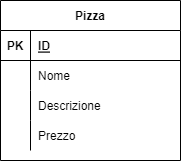

The diagram above was exported from draw.io. Its source (the exported page's mxGraphModel, read from the mxfile embedded in the PNG):
<mxGraphModel dx="2249" dy="697" grid="1" gridSize="10" guides="1" tooltips="1" connect="1" arrows="1" fold="1" page="1" pageScale="1" pageWidth="827" pageHeight="1169" math="0" shadow="0">
  <root>
    <mxCell id="0" />
    <mxCell id="1" parent="0" />
    <mxCell id="R-W929i7ztQwsK4Wevcx-1" value="Pizza" style="shape=table;startSize=30;container=1;collapsible=1;childLayout=tableLayout;fixedRows=1;rowLines=0;fontStyle=1;align=center;resizeLast=1;" vertex="1" parent="1">
      <mxGeometry x="-790" y="40" width="180" height="160" as="geometry" />
    </mxCell>
    <mxCell id="R-W929i7ztQwsK4Wevcx-2" value="" style="shape=tableRow;horizontal=0;startSize=0;swimlaneHead=0;swimlaneBody=0;fillColor=none;collapsible=0;dropTarget=0;points=[[0,0.5],[1,0.5]];portConstraint=eastwest;top=0;left=0;right=0;bottom=1;" vertex="1" parent="R-W929i7ztQwsK4Wevcx-1">
      <mxGeometry y="30" width="180" height="30" as="geometry" />
    </mxCell>
    <mxCell id="R-W929i7ztQwsK4Wevcx-3" value="PK" style="shape=partialRectangle;connectable=0;fillColor=none;top=0;left=0;bottom=0;right=0;fontStyle=1;overflow=hidden;" vertex="1" parent="R-W929i7ztQwsK4Wevcx-2">
      <mxGeometry width="30" height="30" as="geometry">
        <mxRectangle width="30" height="30" as="alternateBounds" />
      </mxGeometry>
    </mxCell>
    <mxCell id="R-W929i7ztQwsK4Wevcx-4" value="ID" style="shape=partialRectangle;connectable=0;fillColor=none;top=0;left=0;bottom=0;right=0;align=left;spacingLeft=6;fontStyle=5;overflow=hidden;" vertex="1" parent="R-W929i7ztQwsK4Wevcx-2">
      <mxGeometry x="30" width="150" height="30" as="geometry">
        <mxRectangle width="150" height="30" as="alternateBounds" />
      </mxGeometry>
    </mxCell>
    <mxCell id="R-W929i7ztQwsK4Wevcx-5" value="" style="shape=tableRow;horizontal=0;startSize=0;swimlaneHead=0;swimlaneBody=0;fillColor=none;collapsible=0;dropTarget=0;points=[[0,0.5],[1,0.5]];portConstraint=eastwest;top=0;left=0;right=0;bottom=0;" vertex="1" parent="R-W929i7ztQwsK4Wevcx-1">
      <mxGeometry y="60" width="180" height="30" as="geometry" />
    </mxCell>
    <mxCell id="R-W929i7ztQwsK4Wevcx-6" value="" style="shape=partialRectangle;connectable=0;fillColor=none;top=0;left=0;bottom=0;right=0;editable=1;overflow=hidden;" vertex="1" parent="R-W929i7ztQwsK4Wevcx-5">
      <mxGeometry width="30" height="30" as="geometry">
        <mxRectangle width="30" height="30" as="alternateBounds" />
      </mxGeometry>
    </mxCell>
    <mxCell id="R-W929i7ztQwsK4Wevcx-7" value="Nome" style="shape=partialRectangle;connectable=0;fillColor=none;top=0;left=0;bottom=0;right=0;align=left;spacingLeft=6;overflow=hidden;" vertex="1" parent="R-W929i7ztQwsK4Wevcx-5">
      <mxGeometry x="30" width="150" height="30" as="geometry">
        <mxRectangle width="150" height="30" as="alternateBounds" />
      </mxGeometry>
    </mxCell>
    <mxCell id="R-W929i7ztQwsK4Wevcx-8" value="" style="shape=tableRow;horizontal=0;startSize=0;swimlaneHead=0;swimlaneBody=0;fillColor=none;collapsible=0;dropTarget=0;points=[[0,0.5],[1,0.5]];portConstraint=eastwest;top=0;left=0;right=0;bottom=0;" vertex="1" parent="R-W929i7ztQwsK4Wevcx-1">
      <mxGeometry y="90" width="180" height="30" as="geometry" />
    </mxCell>
    <mxCell id="R-W929i7ztQwsK4Wevcx-9" value="" style="shape=partialRectangle;connectable=0;fillColor=none;top=0;left=0;bottom=0;right=0;editable=1;overflow=hidden;" vertex="1" parent="R-W929i7ztQwsK4Wevcx-8">
      <mxGeometry width="30" height="30" as="geometry">
        <mxRectangle width="30" height="30" as="alternateBounds" />
      </mxGeometry>
    </mxCell>
    <mxCell id="R-W929i7ztQwsK4Wevcx-10" value="Descrizione" style="shape=partialRectangle;connectable=0;fillColor=none;top=0;left=0;bottom=0;right=0;align=left;spacingLeft=6;overflow=hidden;" vertex="1" parent="R-W929i7ztQwsK4Wevcx-8">
      <mxGeometry x="30" width="150" height="30" as="geometry">
        <mxRectangle width="150" height="30" as="alternateBounds" />
      </mxGeometry>
    </mxCell>
    <mxCell id="R-W929i7ztQwsK4Wevcx-11" value="" style="shape=tableRow;horizontal=0;startSize=0;swimlaneHead=0;swimlaneBody=0;fillColor=none;collapsible=0;dropTarget=0;points=[[0,0.5],[1,0.5]];portConstraint=eastwest;top=0;left=0;right=0;bottom=0;" vertex="1" parent="R-W929i7ztQwsK4Wevcx-1">
      <mxGeometry y="120" width="180" height="30" as="geometry" />
    </mxCell>
    <mxCell id="R-W929i7ztQwsK4Wevcx-12" value="" style="shape=partialRectangle;connectable=0;fillColor=none;top=0;left=0;bottom=0;right=0;editable=1;overflow=hidden;" vertex="1" parent="R-W929i7ztQwsK4Wevcx-11">
      <mxGeometry width="30" height="30" as="geometry">
        <mxRectangle width="30" height="30" as="alternateBounds" />
      </mxGeometry>
    </mxCell>
    <mxCell id="R-W929i7ztQwsK4Wevcx-13" value="Prezzo" style="shape=partialRectangle;connectable=0;fillColor=none;top=0;left=0;bottom=0;right=0;align=left;spacingLeft=6;overflow=hidden;" vertex="1" parent="R-W929i7ztQwsK4Wevcx-11">
      <mxGeometry x="30" width="150" height="30" as="geometry">
        <mxRectangle width="150" height="30" as="alternateBounds" />
      </mxGeometry>
    </mxCell>
  </root>
</mxGraphModel>